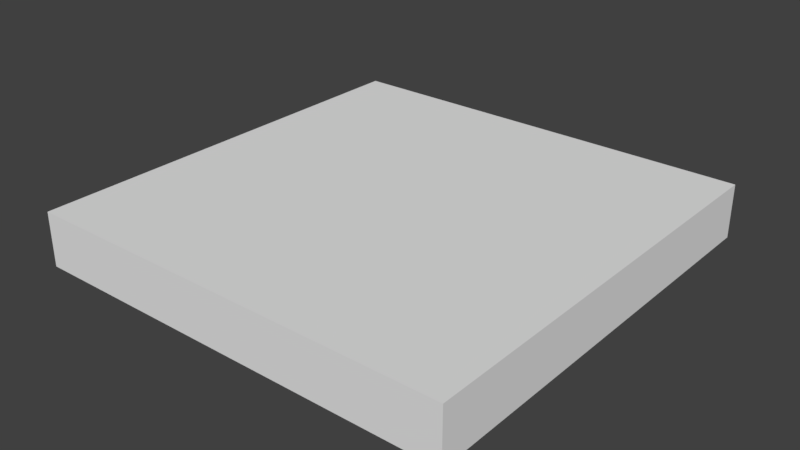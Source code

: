 # Source: SM_Tile_2x2x0.25.blend  (saved by Blender 2.79.0; exported with 4.5.12 LTS)
import bpy
from mathutils import Matrix  # noqa: F401  (used for matrix-valued properties, if any)

bpy.ops.wm.read_factory_settings(use_empty=True)
scene = bpy.context.scene
scene.name = 'Scene'

# ---- collections
col_collection_1 = bpy.data.collections.new('Collection 1'); scene.collection.children.link(col_collection_1)

# ---- world
world_world = bpy.data.worlds.new('World'); scene.world = world_world
world_world.color = (0.05088, 0.05088, 0.05088)
world_world.use_sun_shadow = False
world_world.sun_shadow_jitter_overblur = 0.0
world_world.cycles.sampling_method = 'MANUAL'

# ---- meshes
me_sm_tile_2x2x0_25 = bpy.data.meshes.new('SM_Tile 2x2x0.25')
me_sm_tile_2x2x0_25.from_pydata([(0.0, 0.0, 0.0), (0.0, 2.0, 0.0), (0.0, 2.0, 0.0), (0.0, 0.0, 0.25), (0.0, 2.0, 0.25), (0.0, 0.0, 0.0), (0.0, 0.0, 0.25), (0.0, 2.0, 0.25), (2.0, 2.0, 0.0), (2.0, 2.0, 0.25), (2.0, 0.0, 0.25), (2.0, 0.0, 0.0)], [], [(0, 3, 6, 5), (7, 6, 10, 9), (1, 0, 5, 2), (3, 4, 7, 6), (1, 4, 3, 0), (4, 1, 2, 7), (8, 9, 10, 11), (2, 7, 9, 8), (5, 2, 8, 11), (6, 5, 11, 10)])
me_sm_tile_2x2x0_25.use_remesh_preserve_volume = False
me_sm_tile_2x2x0_25.use_remesh_preserve_attributes = False
me_sm_tile_2x2x0_25.use_mirror_vertex_groups = False
me_sm_tile_2x2x0_25.update()

# ---- objects
ob_sm_tile_2x2x0_25 = bpy.data.objects.new('SM_Tile 2x2x0.25', me_sm_tile_2x2x0_25)

# ---- transforms, parenting, visibility, modifiers, constraints
ob_sm_tile_2x2x0_25.location = (0.0, 0.0, 0.0)
ob_sm_tile_2x2x0_25.lineart.crease_threshold = 0.0

# ---- collection membership
col_collection_1.objects.link(ob_sm_tile_2x2x0_25)

# ---- scene / render settings (as saved in the file)
scene.frame_start = 1; scene.frame_end = 250; scene.frame_set(1)
scene.render.engine = 'BLENDER_EEVEE_NEXT'
scene.render.resolution_percentage = 50
scene.render.dither_intensity = 0.0
scene.cycles.use_denoising = False
scene.cycles.samples = 128
scene.cycles.sampling_pattern = 'TABULATED_SOBOL'
scene.cycles.use_adaptive_sampling = False
scene.cycles.use_light_tree = False
scene.cycles.blur_glossy = 0.0
scene.cycles.sample_clamp_indirect = 0.0
scene.view_settings.view_transform = 'Standard'
bpy.context.view_layer.update()

# ---- added for rendering (the .blend has no active camera and no usable light): camera, sun
cam_auto = bpy.data.cameras.new('AutoCamera')
cam_auto.lens = 50.0
cam_auto.sensor_width = 36.0
cam_auto.clip_end = 1000.0
ob_auto_camera = bpy.data.objects.new('AutoCamera', cam_auto)
scene.collection.objects.link(ob_auto_camera)
ob_auto_camera.location = (3.62713, -2.15256, 2.22671)
ob_auto_camera.rotation_euler = (1.09748, -7.21219e-08, 0.694738)
scene.camera = ob_auto_camera
light_auto_sun = bpy.data.lights.new('AutoSun', 'SUN')
light_auto_sun.energy = 3.0
light_auto_sun.angle = 0.0523599
ob_auto_sun = bpy.data.objects.new('AutoSun', light_auto_sun)
scene.collection.objects.link(ob_auto_sun)
ob_auto_sun.rotation_euler = (0.872665, 0.174533, 0.523599)
bpy.context.view_layer.update()
